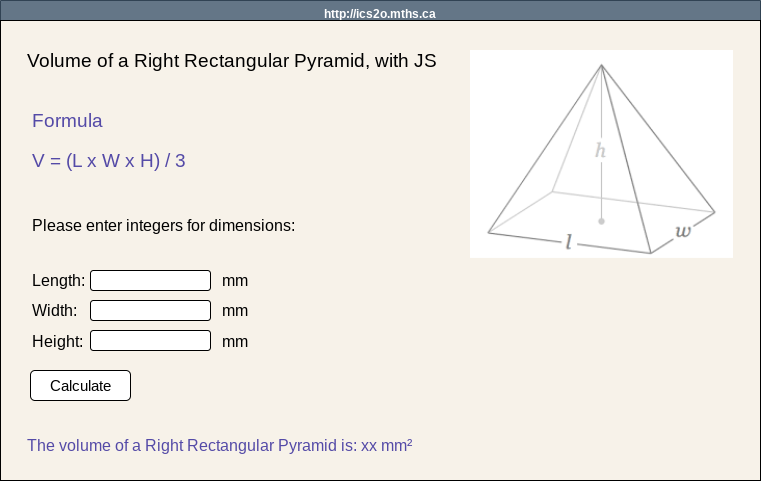

The diagram above was exported from draw.io. Its source (the exported page's mxGraphModel, read from the mxfile embedded in the PNG):
<mxGraphModel dx="1086" dy="740" grid="1" gridSize="10" guides="1" tooltips="1" connect="1" arrows="1" fold="1" page="1" pageScale="1" pageWidth="850" pageHeight="1100" math="0" shadow="0">
  <root>
    <mxCell id="0" />
    <mxCell id="1" parent="0" />
    <mxCell id="7" value="http://ics2o.mths.ca" style="swimlane;whiteSpace=wrap;html=1;spacingTop=4;fillColor=#647687;fontColor=#ffffff;strokeColor=#314354;" parent="1" vertex="1">
      <mxGeometry x="40" y="30" width="760" height="480" as="geometry" />
    </mxCell>
    <mxCell id="19" value="" style="rounded=0;whiteSpace=wrap;html=1;fillColor=#F7F2E9;" parent="7" vertex="1">
      <mxGeometry y="20" width="760" height="460" as="geometry" />
    </mxCell>
    <mxCell id="8" value="&lt;font style=&quot;font-size: 19px;&quot;&gt;Volume of a Right Rectangular Pyramid, with JS&lt;/font&gt;" style="text;html=1;align=left;verticalAlign=middle;resizable=0;points=[];autosize=1;strokeColor=none;fillColor=none;" parent="7" vertex="1">
      <mxGeometry x="25" y="40" width="430" height="40" as="geometry" />
    </mxCell>
    <mxCell id="9" value="&lt;font style=&quot;font-size: 19px; color: rgb(84, 74, 167);&quot;&gt;Formula&lt;/font&gt;" style="text;html=1;align=left;verticalAlign=middle;resizable=0;points=[];autosize=1;strokeColor=none;fillColor=none;fontColor=#3333FF;" parent="7" vertex="1">
      <mxGeometry x="30" y="100" width="90" height="40" as="geometry" />
    </mxCell>
    <mxCell id="10" value="&lt;font style=&quot;font-size: 19px; color: rgb(84, 74, 167);&quot;&gt;V = (L x W x H) / 3&lt;/font&gt;" style="text;html=1;align=left;verticalAlign=middle;resizable=0;points=[];autosize=1;strokeColor=none;fillColor=none;" parent="7" vertex="1">
      <mxGeometry x="30" y="140" width="180" height="40" as="geometry" />
    </mxCell>
    <mxCell id="11" value="&lt;font style=&quot;font-size: 16px;&quot;&gt;Please enter integers for dimensions:&lt;/font&gt;" style="text;html=1;align=left;verticalAlign=middle;resizable=0;points=[];autosize=1;strokeColor=none;fillColor=none;" parent="7" vertex="1">
      <mxGeometry x="30" y="210" width="290" height="30" as="geometry" />
    </mxCell>
    <mxCell id="12" value="&lt;font style=&quot;font-size: 16px; line-height: 190%;&quot;&gt;Length:&lt;/font&gt;&lt;div style=&quot;line-height: 190%;&quot;&gt;&lt;font style=&quot;font-size: 16px; line-height: 190%;&quot;&gt;Width:&lt;/font&gt;&lt;/div&gt;&lt;div style=&quot;line-height: 190%;&quot;&gt;&lt;font style=&quot;font-size: 16px; line-height: 190%;&quot;&gt;Height:&lt;/font&gt;&lt;/div&gt;" style="text;html=1;align=left;verticalAlign=middle;resizable=0;points=[];autosize=1;strokeColor=none;fillColor=none;" parent="7" vertex="1">
      <mxGeometry x="30" y="260" width="80" height="100" as="geometry" />
    </mxCell>
    <mxCell id="13" value="&lt;span style=&quot;font-size: 16px; line-height: 190%;&quot;&gt;mm&lt;/span&gt;&lt;div style=&quot;line-height: 190%;&quot;&gt;&lt;span style=&quot;font-size: 16px; line-height: 190%;&quot;&gt;mm&lt;/span&gt;&lt;/div&gt;&lt;div style=&quot;line-height: 190%;&quot;&gt;&lt;span style=&quot;font-size: 16px; line-height: 190%;&quot;&gt;mm&lt;/span&gt;&lt;/div&gt;" style="text;html=1;align=left;verticalAlign=middle;resizable=0;points=[];autosize=1;strokeColor=none;fillColor=none;" parent="7" vertex="1">
      <mxGeometry x="220" y="260" width="50" height="100" as="geometry" />
    </mxCell>
    <mxCell id="14" value="" style="rounded=1;whiteSpace=wrap;html=1;" parent="7" vertex="1">
      <mxGeometry x="90" y="270" width="120" height="20" as="geometry" />
    </mxCell>
    <mxCell id="15" value="" style="rounded=1;whiteSpace=wrap;html=1;" parent="7" vertex="1">
      <mxGeometry x="90" y="300" width="120" height="20" as="geometry" />
    </mxCell>
    <mxCell id="16" value="" style="rounded=1;whiteSpace=wrap;html=1;" parent="7" vertex="1">
      <mxGeometry x="90" y="330" width="120" height="20" as="geometry" />
    </mxCell>
    <mxCell id="17" value="&lt;font style=&quot;font-size: 15px;&quot;&gt;Calculate&lt;/font&gt;" style="rounded=1;whiteSpace=wrap;html=1;" parent="7" vertex="1">
      <mxGeometry x="30" y="370" width="100" height="30" as="geometry" />
    </mxCell>
    <mxCell id="18" value="&lt;font style=&quot;color: rgb(84, 74, 167);&quot;&gt;&lt;span style=&quot;font-size: 16px;&quot;&gt;The volume of a Right Rectangular Pyramid is: xx mm&lt;/span&gt;&lt;span style=&quot;font-size: 16px;&quot;&gt;²&lt;/span&gt;&lt;/font&gt;" style="text;html=1;align=left;verticalAlign=middle;resizable=0;points=[];autosize=1;strokeColor=none;fillColor=none;" parent="7" vertex="1">
      <mxGeometry x="25" y="430" width="410" height="30" as="geometry" />
    </mxCell>
    <mxCell id="20" value="" style="shape=image;verticalLabelPosition=bottom;labelBackgroundColor=default;verticalAlign=top;aspect=fixed;imageAspect=0;image=data:image/png,(base64 omitted: 5724 chars);" parent="7" vertex="1">
      <mxGeometry x="470" y="50" width="263" height="207.91" as="geometry" />
    </mxCell>
  </root>
</mxGraphModel>